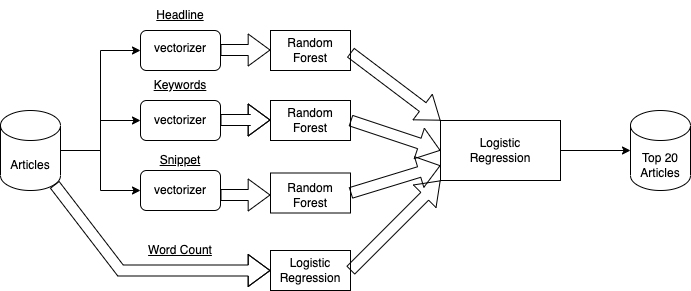

The diagram above was exported from draw.io. Its source (the exported page's mxGraphModel, read from the mxfile embedded in the PNG):
<mxGraphModel dx="536" dy="1184" grid="1" gridSize="10" guides="1" tooltips="1" connect="1" arrows="1" fold="1" page="1" pageScale="1" pageWidth="850" pageHeight="1100" background="none" math="0" shadow="0">
  <root>
    <mxCell id="0" />
    <mxCell id="1" parent="0" />
    <mxCell id="6PbzbwqcxsN_4NZ79_Hz-39" style="edgeStyle=orthogonalEdgeStyle;rounded=0;orthogonalLoop=1;jettySize=auto;html=1;exitX=1;exitY=0.5;exitDx=0;exitDy=0;exitPerimeter=0;entryX=0;entryY=0.5;entryDx=0;entryDy=0;" edge="1" parent="1" source="6PbzbwqcxsN_4NZ79_Hz-1" target="6PbzbwqcxsN_4NZ79_Hz-9">
      <mxGeometry relative="1" as="geometry" />
    </mxCell>
    <mxCell id="6PbzbwqcxsN_4NZ79_Hz-42" style="edgeStyle=orthogonalEdgeStyle;rounded=0;orthogonalLoop=1;jettySize=auto;html=1;exitX=1;exitY=0.5;exitDx=0;exitDy=0;exitPerimeter=0;" edge="1" parent="1" source="6PbzbwqcxsN_4NZ79_Hz-1" target="6PbzbwqcxsN_4NZ79_Hz-8">
      <mxGeometry relative="1" as="geometry" />
    </mxCell>
    <mxCell id="6PbzbwqcxsN_4NZ79_Hz-43" style="edgeStyle=orthogonalEdgeStyle;rounded=0;orthogonalLoop=1;jettySize=auto;html=1;exitX=1;exitY=0.5;exitDx=0;exitDy=0;exitPerimeter=0;entryX=0;entryY=0.5;entryDx=0;entryDy=0;" edge="1" parent="1" source="6PbzbwqcxsN_4NZ79_Hz-1" target="6PbzbwqcxsN_4NZ79_Hz-11">
      <mxGeometry relative="1" as="geometry" />
    </mxCell>
    <mxCell id="6PbzbwqcxsN_4NZ79_Hz-1" value="" style="shape=cylinder3;whiteSpace=wrap;html=1;boundedLbl=1;backgroundOutline=1;size=15;" vertex="1" parent="1">
      <mxGeometry x="20" y="390" width="60" height="80" as="geometry" />
    </mxCell>
    <mxCell id="6PbzbwqcxsN_4NZ79_Hz-8" value="" style="rounded=1;whiteSpace=wrap;html=1;" vertex="1" parent="1">
      <mxGeometry x="160" y="380" width="80" height="40" as="geometry" />
    </mxCell>
    <mxCell id="6PbzbwqcxsN_4NZ79_Hz-9" value="" style="rounded=1;whiteSpace=wrap;html=1;" vertex="1" parent="1">
      <mxGeometry x="160" y="450" width="80" height="40" as="geometry" />
    </mxCell>
    <mxCell id="6PbzbwqcxsN_4NZ79_Hz-11" value="" style="rounded=1;whiteSpace=wrap;html=1;" vertex="1" parent="1">
      <mxGeometry x="160" y="310" width="80" height="40" as="geometry" />
    </mxCell>
    <mxCell id="6PbzbwqcxsN_4NZ79_Hz-12" value="" style="rounded=0;whiteSpace=wrap;html=1;" vertex="1" parent="1">
      <mxGeometry x="290" y="452.5" width="80" height="40" as="geometry" />
    </mxCell>
    <mxCell id="6PbzbwqcxsN_4NZ79_Hz-13" value="" style="rounded=0;whiteSpace=wrap;html=1;" vertex="1" parent="1">
      <mxGeometry x="290" y="530" width="80" height="40" as="geometry" />
    </mxCell>
    <mxCell id="6PbzbwqcxsN_4NZ79_Hz-14" value="" style="rounded=0;whiteSpace=wrap;html=1;" vertex="1" parent="1">
      <mxGeometry x="290" y="310" width="80" height="40" as="geometry" />
    </mxCell>
    <mxCell id="6PbzbwqcxsN_4NZ79_Hz-15" value="" style="rounded=0;whiteSpace=wrap;html=1;" vertex="1" parent="1">
      <mxGeometry x="290" y="380" width="80" height="40" as="geometry" />
    </mxCell>
    <mxCell id="6PbzbwqcxsN_4NZ79_Hz-75" style="edgeStyle=orthogonalEdgeStyle;rounded=0;orthogonalLoop=1;jettySize=auto;html=1;exitX=1;exitY=0.5;exitDx=0;exitDy=0;entryX=0;entryY=0.5;entryDx=0;entryDy=0;entryPerimeter=0;" edge="1" parent="1" source="6PbzbwqcxsN_4NZ79_Hz-16" target="6PbzbwqcxsN_4NZ79_Hz-72">
      <mxGeometry relative="1" as="geometry" />
    </mxCell>
    <mxCell id="6PbzbwqcxsN_4NZ79_Hz-16" value="" style="rounded=0;whiteSpace=wrap;html=1;" vertex="1" parent="1">
      <mxGeometry x="460" y="400" width="120" height="60" as="geometry" />
    </mxCell>
    <mxCell id="6PbzbwqcxsN_4NZ79_Hz-17" value="Articles" style="text;html=1;strokeColor=none;fillColor=none;align=center;verticalAlign=middle;whiteSpace=wrap;rounded=0;" vertex="1" parent="1">
      <mxGeometry x="20" y="430" width="60" height="30" as="geometry" />
    </mxCell>
    <mxCell id="6PbzbwqcxsN_4NZ79_Hz-18" value="vectorizer" style="text;html=1;strokeColor=none;fillColor=none;align=center;verticalAlign=middle;whiteSpace=wrap;rounded=0;" vertex="1" parent="1">
      <mxGeometry x="170" y="382.5" width="60" height="35" as="geometry" />
    </mxCell>
    <mxCell id="6PbzbwqcxsN_4NZ79_Hz-19" value="vectorizer" style="text;html=1;strokeColor=none;fillColor=none;align=center;verticalAlign=middle;whiteSpace=wrap;rounded=0;" vertex="1" parent="1">
      <mxGeometry x="170" y="310" width="60" height="35" as="geometry" />
    </mxCell>
    <mxCell id="6PbzbwqcxsN_4NZ79_Hz-21" value="vectorizer" style="text;html=1;strokeColor=none;fillColor=none;align=center;verticalAlign=middle;whiteSpace=wrap;rounded=0;" vertex="1" parent="1">
      <mxGeometry x="170" y="452.5" width="60" height="35" as="geometry" />
    </mxCell>
    <mxCell id="6PbzbwqcxsN_4NZ79_Hz-22" value="&lt;u&gt;Headline&lt;/u&gt;" style="text;html=1;strokeColor=none;fillColor=none;align=center;verticalAlign=middle;whiteSpace=wrap;rounded=0;" vertex="1" parent="1">
      <mxGeometry x="170" y="280" width="60" height="30" as="geometry" />
    </mxCell>
    <mxCell id="6PbzbwqcxsN_4NZ79_Hz-25" value="&lt;u&gt;Word Count&lt;/u&gt;" style="text;html=1;strokeColor=none;fillColor=none;align=center;verticalAlign=middle;whiteSpace=wrap;rounded=0;" vertex="1" parent="1">
      <mxGeometry x="165" y="520" width="70" height="20" as="geometry" />
    </mxCell>
    <mxCell id="6PbzbwqcxsN_4NZ79_Hz-26" value="&lt;u&gt;Snippet&lt;/u&gt;" style="text;html=1;strokeColor=none;fillColor=none;align=center;verticalAlign=middle;whiteSpace=wrap;rounded=0;" vertex="1" parent="1">
      <mxGeometry x="175" y="430" width="50" height="20" as="geometry" />
    </mxCell>
    <mxCell id="6PbzbwqcxsN_4NZ79_Hz-27" value="&lt;u&gt;Keywords&lt;/u&gt;" style="text;html=1;strokeColor=none;fillColor=none;align=center;verticalAlign=middle;whiteSpace=wrap;rounded=0;" vertex="1" parent="1">
      <mxGeometry x="170" y="350" width="60" height="30" as="geometry" />
    </mxCell>
    <mxCell id="6PbzbwqcxsN_4NZ79_Hz-51" value="Random Forest" style="text;html=1;strokeColor=none;fillColor=none;align=center;verticalAlign=middle;whiteSpace=wrap;rounded=0;" vertex="1" parent="1">
      <mxGeometry x="300" y="460" width="60" height="30" as="geometry" />
    </mxCell>
    <mxCell id="6PbzbwqcxsN_4NZ79_Hz-52" value="Random Forest" style="text;html=1;strokeColor=none;fillColor=none;align=center;verticalAlign=middle;whiteSpace=wrap;rounded=0;" vertex="1" parent="1">
      <mxGeometry x="300" y="315" width="60" height="30" as="geometry" />
    </mxCell>
    <mxCell id="6PbzbwqcxsN_4NZ79_Hz-53" value="Random Forest" style="text;html=1;strokeColor=none;fillColor=none;align=center;verticalAlign=middle;whiteSpace=wrap;rounded=0;" vertex="1" parent="1">
      <mxGeometry x="300" y="385" width="60" height="30" as="geometry" />
    </mxCell>
    <mxCell id="6PbzbwqcxsN_4NZ79_Hz-54" value="Logistic Regression" style="text;html=1;strokeColor=none;fillColor=none;align=center;verticalAlign=middle;whiteSpace=wrap;rounded=0;" vertex="1" parent="1">
      <mxGeometry x="300" y="535" width="60" height="30" as="geometry" />
    </mxCell>
    <mxCell id="6PbzbwqcxsN_4NZ79_Hz-61" value="" style="shape=flexArrow;endArrow=classic;html=1;rounded=0;width=11;endSize=6.94;" edge="1" parent="1">
      <mxGeometry width="50" height="50" relative="1" as="geometry">
        <mxPoint x="240" y="329.5" as="sourcePoint" />
        <mxPoint x="290" y="329.5" as="targetPoint" />
        <Array as="points" />
      </mxGeometry>
    </mxCell>
    <mxCell id="6PbzbwqcxsN_4NZ79_Hz-62" value="" style="shape=flexArrow;endArrow=classic;html=1;rounded=0;width=11;endSize=6.94;" edge="1" parent="1">
      <mxGeometry width="50" height="50" relative="1" as="geometry">
        <mxPoint x="240" y="474.5" as="sourcePoint" />
        <mxPoint x="290" y="474.5" as="targetPoint" />
        <Array as="points" />
      </mxGeometry>
    </mxCell>
    <mxCell id="6PbzbwqcxsN_4NZ79_Hz-63" value="" style="shape=flexArrow;endArrow=classic;html=1;rounded=0;width=11;endSize=6.94;" edge="1" parent="1">
      <mxGeometry width="50" height="50" relative="1" as="geometry">
        <mxPoint x="240" y="399.5" as="sourcePoint" />
        <mxPoint x="290" y="399.5" as="targetPoint" />
        <Array as="points">
          <mxPoint x="270" y="399.5" />
        </Array>
      </mxGeometry>
    </mxCell>
    <mxCell id="6PbzbwqcxsN_4NZ79_Hz-64" value="" style="shape=flexArrow;endArrow=classic;html=1;rounded=0;width=11;endSize=6.94;exitX=0.9;exitY=1.133;exitDx=0;exitDy=0;exitPerimeter=0;" edge="1" parent="1" source="6PbzbwqcxsN_4NZ79_Hz-17">
      <mxGeometry width="50" height="50" relative="1" as="geometry">
        <mxPoint x="240" y="550" as="sourcePoint" />
        <mxPoint x="290" y="550" as="targetPoint" />
        <Array as="points">
          <mxPoint x="140" y="550" />
        </Array>
      </mxGeometry>
    </mxCell>
    <mxCell id="6PbzbwqcxsN_4NZ79_Hz-65" value="" style="shape=flexArrow;endArrow=classic;html=1;rounded=0;width=11;endSize=6.94;entryX=0;entryY=0;entryDx=0;entryDy=0;" edge="1" parent="1" target="6PbzbwqcxsN_4NZ79_Hz-16">
      <mxGeometry width="50" height="50" relative="1" as="geometry">
        <mxPoint x="370" y="332" as="sourcePoint" />
        <mxPoint x="420" y="332" as="targetPoint" />
        <Array as="points" />
      </mxGeometry>
    </mxCell>
    <mxCell id="6PbzbwqcxsN_4NZ79_Hz-66" value="" style="shape=flexArrow;endArrow=classic;html=1;rounded=0;width=11;endSize=6.94;entryX=0;entryY=1;entryDx=0;entryDy=0;" edge="1" parent="1" target="6PbzbwqcxsN_4NZ79_Hz-16">
      <mxGeometry width="50" height="50" relative="1" as="geometry">
        <mxPoint x="370" y="550" as="sourcePoint" />
        <mxPoint x="480" y="500" as="targetPoint" />
        <Array as="points" />
      </mxGeometry>
    </mxCell>
    <mxCell id="6PbzbwqcxsN_4NZ79_Hz-69" value="" style="shape=flexArrow;endArrow=classic;html=1;rounded=0;width=11;endSize=6.94;entryX=0;entryY=0.5;entryDx=0;entryDy=0;" edge="1" parent="1" target="6PbzbwqcxsN_4NZ79_Hz-16">
      <mxGeometry width="50" height="50" relative="1" as="geometry">
        <mxPoint x="370" y="400" as="sourcePoint" />
        <mxPoint x="435" y="430" as="targetPoint" />
        <Array as="points" />
      </mxGeometry>
    </mxCell>
    <mxCell id="6PbzbwqcxsN_4NZ79_Hz-70" value="" style="shape=flexArrow;endArrow=classic;html=1;rounded=0;width=11;endSize=6.94;entryX=0;entryY=0.75;entryDx=0;entryDy=0;" edge="1" parent="1" target="6PbzbwqcxsN_4NZ79_Hz-16">
      <mxGeometry width="50" height="50" relative="1" as="geometry">
        <mxPoint x="370" y="472.5" as="sourcePoint" />
        <mxPoint x="450" y="452.5" as="targetPoint" />
        <Array as="points" />
      </mxGeometry>
    </mxCell>
    <mxCell id="6PbzbwqcxsN_4NZ79_Hz-71" value="Logistic Regression" style="text;html=1;strokeColor=none;fillColor=none;align=center;verticalAlign=middle;whiteSpace=wrap;rounded=0;" vertex="1" parent="1">
      <mxGeometry x="490" y="415" width="60" height="30" as="geometry" />
    </mxCell>
    <mxCell id="6PbzbwqcxsN_4NZ79_Hz-72" value="" style="shape=cylinder3;whiteSpace=wrap;html=1;boundedLbl=1;backgroundOutline=1;size=15;" vertex="1" parent="1">
      <mxGeometry x="650" y="390" width="60" height="80" as="geometry" />
    </mxCell>
    <mxCell id="6PbzbwqcxsN_4NZ79_Hz-73" value="Top 20 Articles" style="text;html=1;strokeColor=none;fillColor=none;align=center;verticalAlign=middle;whiteSpace=wrap;rounded=0;" vertex="1" parent="1">
      <mxGeometry x="650" y="430" width="60" height="30" as="geometry" />
    </mxCell>
  </root>
</mxGraphModel>